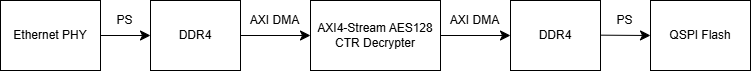

The diagram above was exported from draw.io. Its source (the exported page's mxGraphModel, read from the mxfile embedded in the PNG):
<mxGraphModel dx="1143" dy="578" grid="1" gridSize="10" guides="1" tooltips="1" connect="1" arrows="1" fold="1" page="1" pageScale="1" pageWidth="1920" pageHeight="1200" math="0" shadow="0">
  <root>
    <mxCell id="0" />
    <mxCell id="1" parent="0" />
    <mxCell id="RjTJPBWn0_FD51PaUB19-3" style="edgeStyle=none;curved=1;rounded=0;orthogonalLoop=1;jettySize=auto;html=1;exitX=1;exitY=0.5;exitDx=0;exitDy=0;fontSize=12;startSize=8;endSize=8;" edge="1" parent="1" source="RjTJPBWn0_FD51PaUB19-1">
      <mxGeometry relative="1" as="geometry">
        <mxPoint x="910" y="405" as="targetPoint" />
      </mxGeometry>
    </mxCell>
    <mxCell id="RjTJPBWn0_FD51PaUB19-4" value="PS" style="edgeLabel;html=1;align=center;verticalAlign=middle;resizable=0;points=[];fontSize=12;" vertex="1" connectable="0" parent="RjTJPBWn0_FD51PaUB19-3">
      <mxGeometry x="-0.0398" y="2" relative="1" as="geometry">
        <mxPoint y="-13" as="offset" />
      </mxGeometry>
    </mxCell>
    <mxCell id="RjTJPBWn0_FD51PaUB19-1" value="Ethernet PHY" style="rounded=0;whiteSpace=wrap;html=1;" vertex="1" parent="1">
      <mxGeometry x="760" y="370" width="100" height="70" as="geometry" />
    </mxCell>
    <mxCell id="RjTJPBWn0_FD51PaUB19-7" style="edgeStyle=none;curved=1;rounded=0;orthogonalLoop=1;jettySize=auto;html=1;exitX=1;exitY=0.5;exitDx=0;exitDy=0;entryX=0;entryY=0.5;entryDx=0;entryDy=0;fontSize=12;startSize=8;endSize=8;" edge="1" parent="1" source="RjTJPBWn0_FD51PaUB19-2" target="RjTJPBWn0_FD51PaUB19-6">
      <mxGeometry relative="1" as="geometry" />
    </mxCell>
    <mxCell id="RjTJPBWn0_FD51PaUB19-8" value="AXI DMA" style="edgeLabel;html=1;align=center;verticalAlign=middle;resizable=0;points=[];fontSize=12;" vertex="1" connectable="0" parent="RjTJPBWn0_FD51PaUB19-7">
      <mxGeometry x="-0.0398" y="1" relative="1" as="geometry">
        <mxPoint y="-14" as="offset" />
      </mxGeometry>
    </mxCell>
    <mxCell id="RjTJPBWn0_FD51PaUB19-2" value="DDR4" style="rounded=0;whiteSpace=wrap;html=1;" vertex="1" parent="1">
      <mxGeometry x="910" y="370" width="90" height="70" as="geometry" />
    </mxCell>
    <mxCell id="RjTJPBWn0_FD51PaUB19-6" value="AXI4-Stream AES128 CTR Decrypter" style="rounded=0;whiteSpace=wrap;html=1;" vertex="1" parent="1">
      <mxGeometry x="1070" y="370" width="130" height="70" as="geometry" />
    </mxCell>
    <mxCell id="RjTJPBWn0_FD51PaUB19-12" value="DDR4" style="rounded=0;whiteSpace=wrap;html=1;" vertex="1" parent="1">
      <mxGeometry x="1270" y="370" width="90" height="70" as="geometry" />
    </mxCell>
    <mxCell id="RjTJPBWn0_FD51PaUB19-13" style="edgeStyle=none;curved=1;rounded=0;orthogonalLoop=1;jettySize=auto;html=1;exitX=1;exitY=0.5;exitDx=0;exitDy=0;fontSize=12;startSize=8;endSize=8;" edge="1" parent="1">
      <mxGeometry relative="1" as="geometry">
        <mxPoint x="1410" y="405" as="targetPoint" />
        <mxPoint x="1360" y="404.65999999999997" as="sourcePoint" />
      </mxGeometry>
    </mxCell>
    <mxCell id="RjTJPBWn0_FD51PaUB19-14" value="PS" style="edgeLabel;html=1;align=center;verticalAlign=middle;resizable=0;points=[];fontSize=12;" vertex="1" connectable="0" parent="RjTJPBWn0_FD51PaUB19-13">
      <mxGeometry x="-0.0398" y="2" relative="1" as="geometry">
        <mxPoint y="-13" as="offset" />
      </mxGeometry>
    </mxCell>
    <mxCell id="RjTJPBWn0_FD51PaUB19-15" value="QSPI Flash" style="rounded=0;whiteSpace=wrap;html=1;" vertex="1" parent="1">
      <mxGeometry x="1410" y="370" width="100" height="70" as="geometry" />
    </mxCell>
    <mxCell id="RjTJPBWn0_FD51PaUB19-16" style="edgeStyle=none;curved=1;rounded=0;orthogonalLoop=1;jettySize=auto;html=1;entryX=0;entryY=0.5;entryDx=0;entryDy=0;fontSize=12;startSize=8;endSize=8;" edge="1" parent="1" target="RjTJPBWn0_FD51PaUB19-12">
      <mxGeometry relative="1" as="geometry">
        <mxPoint x="1200" y="405" as="sourcePoint" />
        <mxPoint x="1263.57" y="404.71" as="targetPoint" />
      </mxGeometry>
    </mxCell>
    <mxCell id="RjTJPBWn0_FD51PaUB19-17" value="AXI DMA" style="edgeLabel;html=1;align=center;verticalAlign=middle;resizable=0;points=[];fontSize=12;" vertex="1" connectable="0" parent="RjTJPBWn0_FD51PaUB19-16">
      <mxGeometry x="-0.0398" y="1" relative="1" as="geometry">
        <mxPoint y="-14" as="offset" />
      </mxGeometry>
    </mxCell>
  </root>
</mxGraphModel>